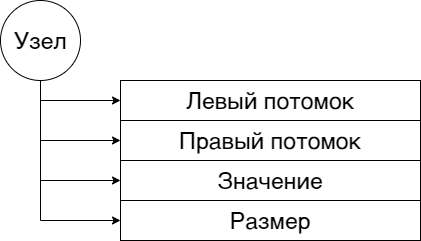

The diagram above was exported from draw.io. Its source (the exported page's mxGraphModel, read from the mxfile embedded in the PNG):
<mxGraphModel dx="2257" dy="851" grid="1" gridSize="10" guides="1" tooltips="1" connect="1" arrows="1" fold="1" page="1" pageScale="1" pageWidth="1169" pageHeight="827" math="0" shadow="0">
  <root>
    <mxCell id="zUc9XDrWHCqoLadZNO7s-0" />
    <mxCell id="zUc9XDrWHCqoLadZNO7s-1" parent="zUc9XDrWHCqoLadZNO7s-0" />
    <mxCell id="b6XdB1fsApFiSlakSoga-5" style="edgeStyle=orthogonalEdgeStyle;rounded=0;orthogonalLoop=1;jettySize=auto;html=1;fontSize=23;" parent="zUc9XDrWHCqoLadZNO7s-1" source="b6XdB1fsApFiSlakSoga-0" target="b6XdB1fsApFiSlakSoga-1" edge="1">
      <mxGeometry relative="1" as="geometry">
        <Array as="points">
          <mxPoint x="-1000" y="180" />
        </Array>
      </mxGeometry>
    </mxCell>
    <mxCell id="b6XdB1fsApFiSlakSoga-6" style="edgeStyle=orthogonalEdgeStyle;rounded=0;orthogonalLoop=1;jettySize=auto;html=1;fontSize=23;" parent="zUc9XDrWHCqoLadZNO7s-1" source="b6XdB1fsApFiSlakSoga-0" target="b6XdB1fsApFiSlakSoga-2" edge="1">
      <mxGeometry relative="1" as="geometry">
        <Array as="points">
          <mxPoint x="-1000" y="220" />
        </Array>
      </mxGeometry>
    </mxCell>
    <mxCell id="b6XdB1fsApFiSlakSoga-7" style="edgeStyle=orthogonalEdgeStyle;rounded=0;orthogonalLoop=1;jettySize=auto;html=1;fontSize=23;" parent="zUc9XDrWHCqoLadZNO7s-1" source="b6XdB1fsApFiSlakSoga-0" target="b6XdB1fsApFiSlakSoga-3" edge="1">
      <mxGeometry relative="1" as="geometry">
        <Array as="points">
          <mxPoint x="-1000" y="260" />
        </Array>
      </mxGeometry>
    </mxCell>
    <mxCell id="b6XdB1fsApFiSlakSoga-8" style="edgeStyle=orthogonalEdgeStyle;rounded=0;orthogonalLoop=1;jettySize=auto;html=1;fontSize=23;" parent="zUc9XDrWHCqoLadZNO7s-1" source="b6XdB1fsApFiSlakSoga-0" target="b6XdB1fsApFiSlakSoga-4" edge="1">
      <mxGeometry relative="1" as="geometry">
        <Array as="points">
          <mxPoint x="-1000" y="300" />
        </Array>
      </mxGeometry>
    </mxCell>
    <mxCell id="b6XdB1fsApFiSlakSoga-0" value="Узел" style="ellipse;whiteSpace=wrap;html=1;aspect=fixed;fontSize=23;" parent="zUc9XDrWHCqoLadZNO7s-1" vertex="1">
      <mxGeometry x="-1040" y="80" width="80" height="80" as="geometry" />
    </mxCell>
    <mxCell id="b6XdB1fsApFiSlakSoga-1" value="Левый потомок" style="rounded=0;whiteSpace=wrap;html=1;fontSize=23;" parent="zUc9XDrWHCqoLadZNO7s-1" vertex="1">
      <mxGeometry x="-920" y="160" width="300" height="40" as="geometry" />
    </mxCell>
    <mxCell id="b6XdB1fsApFiSlakSoga-2" value="Правый потомок" style="rounded=0;whiteSpace=wrap;html=1;fontSize=23;" parent="zUc9XDrWHCqoLadZNO7s-1" vertex="1">
      <mxGeometry x="-920" y="200" width="300" height="40" as="geometry" />
    </mxCell>
    <mxCell id="b6XdB1fsApFiSlakSoga-3" value="Значение" style="rounded=0;whiteSpace=wrap;html=1;fontSize=23;" parent="zUc9XDrWHCqoLadZNO7s-1" vertex="1">
      <mxGeometry x="-920" y="240" width="300" height="40" as="geometry" />
    </mxCell>
    <mxCell id="b6XdB1fsApFiSlakSoga-4" value="Размер" style="rounded=0;whiteSpace=wrap;html=1;fontSize=23;" parent="zUc9XDrWHCqoLadZNO7s-1" vertex="1">
      <mxGeometry x="-920" y="280" width="300" height="40" as="geometry" />
    </mxCell>
  </root>
</mxGraphModel>